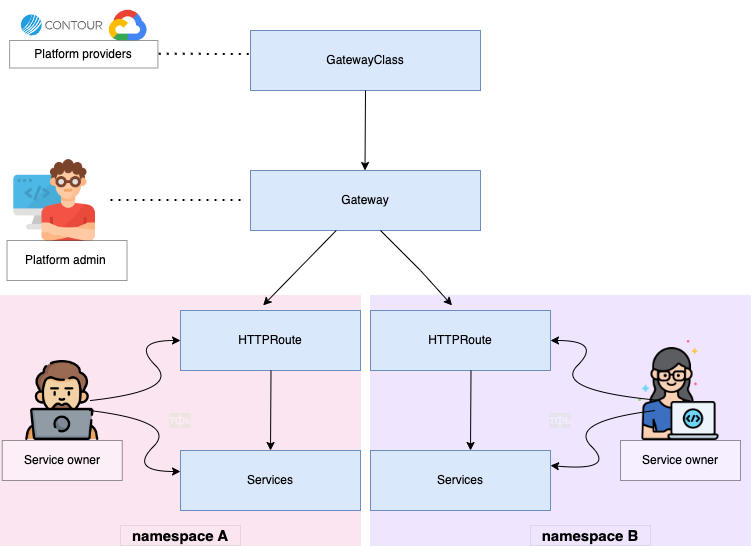

The diagram above was exported from draw.io. Its source (the exported page's mxGraphModel, read from the mxfile embedded in the PNG):
<mxGraphModel dx="952" dy="589" grid="1" gridSize="10" guides="1" tooltips="1" connect="1" arrows="1" fold="1" page="1" pageScale="1" pageWidth="827" pageHeight="1169" math="0" shadow="0">
  <root>
    <mxCell id="0" />
    <mxCell id="1" parent="0" />
    <mxCell id="RN_AHZXvnhKCU-Zspgvr-4" value="тфь" style="rounded=0;whiteSpace=wrap;html=1;dashed=1;dashPattern=1 1;fillColor=#6a00ff;strokeColor=#3700CC;fontColor=#ffffff;labelBackgroundColor=#B9E0A5;textOpacity=20;opacity=10;" vertex="1" parent="1">
      <mxGeometry x="400" y="335" width="380" height="250" as="geometry" />
    </mxCell>
    <mxCell id="RN_AHZXvnhKCU-Zspgvr-1" value="тфь" style="rounded=0;whiteSpace=wrap;html=1;dashed=1;dashPattern=1 1;fillColor=#d80073;strokeColor=#A50040;fontColor=#ffffff;labelBackgroundColor=#B9E0A5;textOpacity=20;opacity=10;" vertex="1" parent="1">
      <mxGeometry x="30" y="335" width="360" height="250" as="geometry" />
    </mxCell>
    <mxCell id="LyMtzbQ8O0_p1Pk9AGCL-1" value="GatewayClass" style="rounded=0;whiteSpace=wrap;html=1;fillColor=#dae8fc;strokeColor=#6c8ebf;" parent="1" vertex="1">
      <mxGeometry x="280" y="70" width="230" height="60" as="geometry" />
    </mxCell>
    <mxCell id="LyMtzbQ8O0_p1Pk9AGCL-2" value="" style="endArrow=classic;html=1;rounded=0;" parent="1" edge="1">
      <mxGeometry width="50" height="50" relative="1" as="geometry">
        <mxPoint x="395" y="130" as="sourcePoint" />
        <mxPoint x="394.5" y="210" as="targetPoint" />
      </mxGeometry>
    </mxCell>
    <mxCell id="LyMtzbQ8O0_p1Pk9AGCL-3" value="Gateway" style="rounded=0;whiteSpace=wrap;html=1;fillColor=#dae8fc;strokeColor=#6c8ebf;" parent="1" vertex="1">
      <mxGeometry x="280" y="210" width="230" height="60" as="geometry" />
    </mxCell>
    <mxCell id="LyMtzbQ8O0_p1Pk9AGCL-4" value="HTTPRoute" style="rounded=0;whiteSpace=wrap;html=1;fillColor=#dae8fc;strokeColor=#6c8ebf;" parent="1" vertex="1">
      <mxGeometry x="210" y="350" width="180" height="60" as="geometry" />
    </mxCell>
    <mxCell id="LyMtzbQ8O0_p1Pk9AGCL-5" value="HTTPRoute" style="rounded=0;whiteSpace=wrap;html=1;fillColor=#dae8fc;strokeColor=#6c8ebf;" parent="1" vertex="1">
      <mxGeometry x="400" y="350" width="180" height="60" as="geometry" />
    </mxCell>
    <mxCell id="LyMtzbQ8O0_p1Pk9AGCL-6" value="" style="endArrow=classic;html=1;rounded=0;entryX=0.459;entryY=-0.085;entryDx=0;entryDy=0;entryPerimeter=0;" parent="1" source="LyMtzbQ8O0_p1Pk9AGCL-3" target="LyMtzbQ8O0_p1Pk9AGCL-4" edge="1">
      <mxGeometry width="50" height="50" relative="1" as="geometry">
        <mxPoint x="260" y="340" as="sourcePoint" />
        <mxPoint x="300" y="340" as="targetPoint" />
      </mxGeometry>
    </mxCell>
    <mxCell id="LyMtzbQ8O0_p1Pk9AGCL-7" value="" style="endArrow=classic;html=1;rounded=0;entryX=0.453;entryY=-0.085;entryDx=0;entryDy=0;entryPerimeter=0;" parent="1" target="LyMtzbQ8O0_p1Pk9AGCL-5" edge="1">
      <mxGeometry width="50" height="50" relative="1" as="geometry">
        <mxPoint x="410" y="270" as="sourcePoint" />
        <mxPoint x="480" y="340" as="targetPoint" />
        <Array as="points">
          <mxPoint x="450" y="310" />
        </Array>
      </mxGeometry>
    </mxCell>
    <mxCell id="LyMtzbQ8O0_p1Pk9AGCL-8" value="" style="endArrow=classic;html=1;rounded=0;" parent="1" edge="1">
      <mxGeometry width="50" height="50" relative="1" as="geometry">
        <mxPoint x="300.5" y="410" as="sourcePoint" />
        <mxPoint x="300" y="490" as="targetPoint" />
      </mxGeometry>
    </mxCell>
    <mxCell id="LyMtzbQ8O0_p1Pk9AGCL-9" value="" style="endArrow=classic;html=1;rounded=0;" parent="1" edge="1">
      <mxGeometry width="50" height="50" relative="1" as="geometry">
        <mxPoint x="500.5" y="410" as="sourcePoint" />
        <mxPoint x="500" y="490" as="targetPoint" />
      </mxGeometry>
    </mxCell>
    <mxCell id="LyMtzbQ8O0_p1Pk9AGCL-10" value="Services" style="rounded=0;whiteSpace=wrap;html=1;fillColor=#dae8fc;strokeColor=#6c8ebf;" parent="1" vertex="1">
      <mxGeometry x="210" y="490" width="180" height="60" as="geometry" />
    </mxCell>
    <mxCell id="LyMtzbQ8O0_p1Pk9AGCL-11" value="Services" style="rounded=0;whiteSpace=wrap;html=1;fillColor=#dae8fc;strokeColor=#6c8ebf;" parent="1" vertex="1">
      <mxGeometry x="400" y="490" width="180" height="60" as="geometry" />
    </mxCell>
    <mxCell id="LyMtzbQ8O0_p1Pk9AGCL-12" value="" style="endArrow=none;dashed=1;html=1;dashPattern=1 3;strokeWidth=2;rounded=0;" parent="1" edge="1">
      <mxGeometry width="50" height="50" relative="1" as="geometry">
        <mxPoint x="140" y="239.5" as="sourcePoint" />
        <mxPoint x="270" y="239.5" as="targetPoint" />
        <Array as="points">
          <mxPoint x="270" y="239.5" />
        </Array>
      </mxGeometry>
    </mxCell>
    <mxCell id="LyMtzbQ8O0_p1Pk9AGCL-14" value="" style="shape=image;verticalLabelPosition=bottom;labelBackgroundColor=default;verticalAlign=top;aspect=fixed;imageAspect=0;image=https://cloud.google.com/_static/cloud/images/social-icon-google-cloud-1200-630.png;" parent="1" vertex="1">
      <mxGeometry x="110" y="40" width="95.24" height="50" as="geometry" />
    </mxCell>
    <mxCell id="LyMtzbQ8O0_p1Pk9AGCL-15" value="" style="shape=image;verticalLabelPosition=bottom;labelBackgroundColor=default;verticalAlign=top;aspect=fixed;imageAspect=0;image=https://d33wubrfki0l68.cloudfront.net/b92d8706535e6f2b71f90645fe9ab7b418fb8ca8/ea52e/img/contour.svg;" parent="1" vertex="1">
      <mxGeometry x="45.879999999999995" y="50" width="91.76" height="30" as="geometry" />
    </mxCell>
    <mxCell id="LyMtzbQ8O0_p1Pk9AGCL-19" value="" style="shape=image;verticalLabelPosition=bottom;labelBackgroundColor=default;verticalAlign=top;aspect=fixed;imageAspect=0;image=https://cdn-icons-png.flaticon.com/512/3770/3770431.png;" parent="1" vertex="1">
      <mxGeometry x="51.760000000000005" y="400" width="80" height="80" as="geometry" />
    </mxCell>
    <mxCell id="LyMtzbQ8O0_p1Pk9AGCL-20" value="" style="shape=image;verticalLabelPosition=bottom;labelBackgroundColor=default;verticalAlign=top;aspect=fixed;imageAspect=0;image=https://cdn-icons-png.flaticon.com/512/3270/3270999.png;" parent="1" vertex="1">
      <mxGeometry x="660" y="380" width="100" height="100" as="geometry" />
    </mxCell>
    <mxCell id="LyMtzbQ8O0_p1Pk9AGCL-21" value="" style="curved=1;endArrow=classic;html=1;rounded=0;" parent="1" edge="1">
      <mxGeometry width="50" height="50" relative="1" as="geometry">
        <mxPoint x="120" y="440" as="sourcePoint" />
        <mxPoint x="210" y="380" as="targetPoint" />
        <Array as="points">
          <mxPoint x="210" y="430" />
          <mxPoint x="160" y="380" />
        </Array>
      </mxGeometry>
    </mxCell>
    <mxCell id="LyMtzbQ8O0_p1Pk9AGCL-23" value="" style="curved=1;endArrow=classic;html=1;rounded=0;" parent="1" edge="1">
      <mxGeometry width="50" height="50" relative="1" as="geometry">
        <mxPoint x="119" y="450" as="sourcePoint" />
        <mxPoint x="210" y="511" as="targetPoint" />
        <Array as="points">
          <mxPoint x="208" y="461" />
          <mxPoint x="158" y="511" />
        </Array>
      </mxGeometry>
    </mxCell>
    <mxCell id="LyMtzbQ8O0_p1Pk9AGCL-25" value="" style="curved=1;endArrow=classic;html=1;rounded=0;entryX=1;entryY=0.25;entryDx=0;entryDy=0;" parent="1" edge="1" target="LyMtzbQ8O0_p1Pk9AGCL-11">
      <mxGeometry width="50" height="50" relative="1" as="geometry">
        <mxPoint x="685" y="450" as="sourcePoint" />
        <mxPoint x="594" y="511" as="targetPoint" />
        <Array as="points">
          <mxPoint x="596" y="461" />
          <mxPoint x="646" y="511" />
        </Array>
      </mxGeometry>
    </mxCell>
    <mxCell id="LyMtzbQ8O0_p1Pk9AGCL-26" value="" style="curved=1;endArrow=classic;html=1;rounded=0;" parent="1" edge="1">
      <mxGeometry width="50" height="50" relative="1" as="geometry">
        <mxPoint x="690" y="440" as="sourcePoint" />
        <mxPoint x="580" y="380" as="targetPoint" />
        <Array as="points">
          <mxPoint x="582" y="430" />
          <mxPoint x="632" y="380" />
        </Array>
      </mxGeometry>
    </mxCell>
    <mxCell id="LyMtzbQ8O0_p1Pk9AGCL-27" value="Service owner" style="whiteSpace=wrap;html=1;opacity=40;" parent="1" vertex="1">
      <mxGeometry x="31.760000000000005" y="480" width="120" height="40" as="geometry" />
    </mxCell>
    <mxCell id="LyMtzbQ8O0_p1Pk9AGCL-28" value="Service owner" style="whiteSpace=wrap;html=1;opacity=40;" parent="1" vertex="1">
      <mxGeometry x="650" y="480" width="120" height="40" as="geometry" />
    </mxCell>
    <mxCell id="LyMtzbQ8O0_p1Pk9AGCL-29" value="" style="shape=image;verticalLabelPosition=bottom;labelBackgroundColor=default;verticalAlign=top;aspect=fixed;imageAspect=0;image=https://cdn-icons-png.flaticon.com/512/1995/1995485.png;" parent="1" vertex="1">
      <mxGeometry x="39.14" y="195" width="90" height="90" as="geometry" />
    </mxCell>
    <mxCell id="LyMtzbQ8O0_p1Pk9AGCL-30" value="Platform admin&amp;nbsp;" style="whiteSpace=wrap;html=1;opacity=40;" parent="1" vertex="1">
      <mxGeometry x="36.52" y="280" width="120" height="40" as="geometry" />
    </mxCell>
    <mxCell id="LyMtzbQ8O0_p1Pk9AGCL-31" value="&lt;div style=&quot;&quot;&gt;&lt;span style=&quot;background-color: initial;&quot;&gt;Platform providers&lt;/span&gt;&lt;/div&gt;" style="whiteSpace=wrap;html=1;opacity=40;align=center;" parent="1" vertex="1">
      <mxGeometry x="39.14" y="80" width="148.24" height="27.5" as="geometry" />
    </mxCell>
    <mxCell id="LyMtzbQ8O0_p1Pk9AGCL-33" value="" style="endArrow=none;dashed=1;html=1;dashPattern=1 3;strokeWidth=2;rounded=0;" parent="1" edge="1">
      <mxGeometry width="50" height="50" relative="1" as="geometry">
        <mxPoint x="188.24" y="93.25" as="sourcePoint" />
        <mxPoint x="280" y="93.5" as="targetPoint" />
        <Array as="points">
          <mxPoint x="280" y="93.5" />
        </Array>
      </mxGeometry>
    </mxCell>
    <mxCell id="RN_AHZXvnhKCU-Zspgvr-3" value="namespace A" style="rounded=0;whiteSpace=wrap;html=1;dashed=1;dashPattern=1 1;labelBackgroundColor=none;fillColor=none;opacity=15;fontColor=#000000;fontStyle=1;fontSize=15;" vertex="1" parent="1">
      <mxGeometry x="150" y="565" width="120" height="20" as="geometry" />
    </mxCell>
    <mxCell id="RN_AHZXvnhKCU-Zspgvr-6" value="namespace B" style="rounded=0;whiteSpace=wrap;html=1;dashed=1;dashPattern=1 1;labelBackgroundColor=none;fillColor=none;opacity=15;fontColor=#000000;fontStyle=1;fontSize=15;" vertex="1" parent="1">
      <mxGeometry x="560" y="565" width="120" height="20" as="geometry" />
    </mxCell>
  </root>
</mxGraphModel>